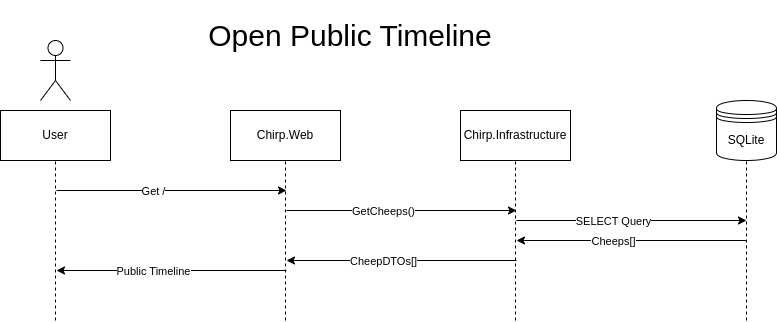

The diagram above was exported from draw.io. Its source (the exported page's mxGraphModel, read from the mxfile embedded in the PNG):
<mxGraphModel dx="996" dy="501" grid="1" gridSize="10" guides="1" tooltips="1" connect="1" arrows="1" fold="1" page="1" pageScale="1" pageWidth="827" pageHeight="1169" math="0" shadow="0">
  <root>
    <mxCell id="0" />
    <mxCell id="1" parent="0" />
    <mxCell id="X5-rPrjnCzhCizLrUF_o-1" value="&lt;div&gt;User&lt;/div&gt;" style="html=1;whiteSpace=wrap;" parent="1" vertex="1">
      <mxGeometry x="64" y="150" width="110" height="50" as="geometry" />
    </mxCell>
    <mxCell id="X5-rPrjnCzhCizLrUF_o-2" value="Chirp.Web" style="html=1;whiteSpace=wrap;" parent="1" vertex="1">
      <mxGeometry x="294" y="150" width="110" height="50" as="geometry" />
    </mxCell>
    <mxCell id="X5-rPrjnCzhCizLrUF_o-3" value="" style="shape=umlActor;verticalLabelPosition=bottom;verticalAlign=top;html=1;" parent="1" vertex="1">
      <mxGeometry x="104" y="80" width="30" height="60" as="geometry" />
    </mxCell>
    <mxCell id="X5-rPrjnCzhCizLrUF_o-6" value="Chirp.Infrastructure" style="html=1;whiteSpace=wrap;" parent="1" vertex="1">
      <mxGeometry x="524" y="150" width="110" height="50" as="geometry" />
    </mxCell>
    <mxCell id="X5-rPrjnCzhCizLrUF_o-7" value="&lt;div&gt;SQLite&lt;/div&gt;" style="shape=datastore;whiteSpace=wrap;html=1;" parent="1" vertex="1">
      <mxGeometry x="780" y="140" width="60" height="60" as="geometry" />
    </mxCell>
    <mxCell id="X5-rPrjnCzhCizLrUF_o-8" value="" style="endArrow=none;dashed=1;html=1;rounded=0;entryX=0.5;entryY=1;entryDx=0;entryDy=0;" parent="1" target="X5-rPrjnCzhCizLrUF_o-1" edge="1">
      <mxGeometry width="50" height="50" relative="1" as="geometry">
        <mxPoint x="119" y="360" as="sourcePoint" />
        <mxPoint x="440" y="250" as="targetPoint" />
      </mxGeometry>
    </mxCell>
    <mxCell id="X5-rPrjnCzhCizLrUF_o-9" value="" style="endArrow=none;dashed=1;html=1;rounded=0;entryX=0.5;entryY=1;entryDx=0;entryDy=0;" parent="1" target="X5-rPrjnCzhCizLrUF_o-2" edge="1">
      <mxGeometry width="50" height="50" relative="1" as="geometry">
        <mxPoint x="349" y="360" as="sourcePoint" />
        <mxPoint x="340" y="240" as="targetPoint" />
      </mxGeometry>
    </mxCell>
    <mxCell id="X5-rPrjnCzhCizLrUF_o-10" value="" style="endArrow=none;dashed=1;html=1;rounded=0;entryX=0.5;entryY=1;entryDx=0;entryDy=0;" parent="1" target="X5-rPrjnCzhCizLrUF_o-6" edge="1">
      <mxGeometry width="50" height="50" relative="1" as="geometry">
        <mxPoint x="579" y="360" as="sourcePoint" />
        <mxPoint x="520" y="220" as="targetPoint" />
      </mxGeometry>
    </mxCell>
    <mxCell id="X5-rPrjnCzhCizLrUF_o-11" value="" style="endArrow=none;dashed=1;html=1;rounded=0;entryX=0.5;entryY=1;entryDx=0;entryDy=0;" parent="1" target="X5-rPrjnCzhCizLrUF_o-7" edge="1">
      <mxGeometry width="50" height="50" relative="1" as="geometry">
        <mxPoint x="810" y="360" as="sourcePoint" />
        <mxPoint x="786" y="230" as="targetPoint" />
      </mxGeometry>
    </mxCell>
    <mxCell id="sUfgXLJ6gxOgg04j4Lwl-3" value="&lt;span style=&quot;font-size: 30px;&quot;&gt;Open Public Timeline&lt;/span&gt;" style="text;html=1;align=center;verticalAlign=middle;whiteSpace=wrap;rounded=0;" parent="1" vertex="1">
      <mxGeometry x="229" y="40" width="370" height="70" as="geometry" />
    </mxCell>
    <mxCell id="sUfgXLJ6gxOgg04j4Lwl-4" value="" style="endArrow=classic;html=1;rounded=0;" parent="1" edge="1">
      <mxGeometry width="50" height="50" relative="1" as="geometry">
        <mxPoint x="120" y="230" as="sourcePoint" />
        <mxPoint x="350" y="230" as="targetPoint" />
      </mxGeometry>
    </mxCell>
    <mxCell id="sUfgXLJ6gxOgg04j4Lwl-5" value="Get /" style="edgeLabel;html=1;align=center;verticalAlign=middle;resizable=0;points=[];" parent="sUfgXLJ6gxOgg04j4Lwl-4" vertex="1" connectable="0">
      <mxGeometry x="-0.1687" relative="1" as="geometry">
        <mxPoint as="offset" />
      </mxGeometry>
    </mxCell>
    <mxCell id="sUfgXLJ6gxOgg04j4Lwl-6" value="" style="endArrow=classic;html=1;rounded=0;" parent="1" edge="1">
      <mxGeometry width="50" height="50" relative="1" as="geometry">
        <mxPoint x="350" y="250" as="sourcePoint" />
        <mxPoint x="580" y="250" as="targetPoint" />
      </mxGeometry>
    </mxCell>
    <mxCell id="sUfgXLJ6gxOgg04j4Lwl-7" value="GetCheeps()" style="edgeLabel;html=1;align=center;verticalAlign=middle;resizable=0;points=[];" parent="sUfgXLJ6gxOgg04j4Lwl-6" vertex="1" connectable="0">
      <mxGeometry x="-0.1687" relative="1" as="geometry">
        <mxPoint as="offset" />
      </mxGeometry>
    </mxCell>
    <mxCell id="sUfgXLJ6gxOgg04j4Lwl-8" value="" style="endArrow=classic;html=1;rounded=0;" parent="1" edge="1">
      <mxGeometry width="50" height="50" relative="1" as="geometry">
        <mxPoint x="580" y="260" as="sourcePoint" />
        <mxPoint x="810" y="260" as="targetPoint" />
      </mxGeometry>
    </mxCell>
    <mxCell id="sUfgXLJ6gxOgg04j4Lwl-9" value="SELECT Query" style="edgeLabel;html=1;align=center;verticalAlign=middle;resizable=0;points=[];" parent="sUfgXLJ6gxOgg04j4Lwl-8" vertex="1" connectable="0">
      <mxGeometry x="-0.1687" relative="1" as="geometry">
        <mxPoint as="offset" />
      </mxGeometry>
    </mxCell>
    <mxCell id="sUfgXLJ6gxOgg04j4Lwl-10" value="" style="endArrow=none;html=1;rounded=0;endFill=0;startArrow=classic;startFill=1;" parent="1" edge="1">
      <mxGeometry width="50" height="50" relative="1" as="geometry">
        <mxPoint x="580" y="280" as="sourcePoint" />
        <mxPoint x="810" y="280" as="targetPoint" />
      </mxGeometry>
    </mxCell>
    <mxCell id="sUfgXLJ6gxOgg04j4Lwl-11" value="Cheeps[]" style="edgeLabel;html=1;align=center;verticalAlign=middle;resizable=0;points=[];" parent="sUfgXLJ6gxOgg04j4Lwl-10" vertex="1" connectable="0">
      <mxGeometry x="-0.1687" relative="1" as="geometry">
        <mxPoint as="offset" />
      </mxGeometry>
    </mxCell>
    <mxCell id="sUfgXLJ6gxOgg04j4Lwl-12" value="" style="endArrow=none;html=1;rounded=0;endFill=0;startArrow=classic;startFill=1;" parent="1" edge="1">
      <mxGeometry width="50" height="50" relative="1" as="geometry">
        <mxPoint x="350" y="300" as="sourcePoint" />
        <mxPoint x="580" y="300" as="targetPoint" />
      </mxGeometry>
    </mxCell>
    <mxCell id="sUfgXLJ6gxOgg04j4Lwl-13" value="CheepDTOs[]" style="edgeLabel;html=1;align=center;verticalAlign=middle;resizable=0;points=[];" parent="sUfgXLJ6gxOgg04j4Lwl-12" vertex="1" connectable="0">
      <mxGeometry x="-0.1687" relative="1" as="geometry">
        <mxPoint as="offset" />
      </mxGeometry>
    </mxCell>
    <mxCell id="sUfgXLJ6gxOgg04j4Lwl-14" value="" style="endArrow=none;html=1;rounded=0;endFill=0;startArrow=classic;startFill=1;" parent="1" edge="1">
      <mxGeometry width="50" height="50" relative="1" as="geometry">
        <mxPoint x="120" y="310" as="sourcePoint" />
        <mxPoint x="350" y="310" as="targetPoint" />
      </mxGeometry>
    </mxCell>
    <mxCell id="sUfgXLJ6gxOgg04j4Lwl-15" value="Public Timeline" style="edgeLabel;html=1;align=center;verticalAlign=middle;resizable=0;points=[];" parent="sUfgXLJ6gxOgg04j4Lwl-14" vertex="1" connectable="0">
      <mxGeometry x="-0.1687" relative="1" as="geometry">
        <mxPoint as="offset" />
      </mxGeometry>
    </mxCell>
  </root>
</mxGraphModel>